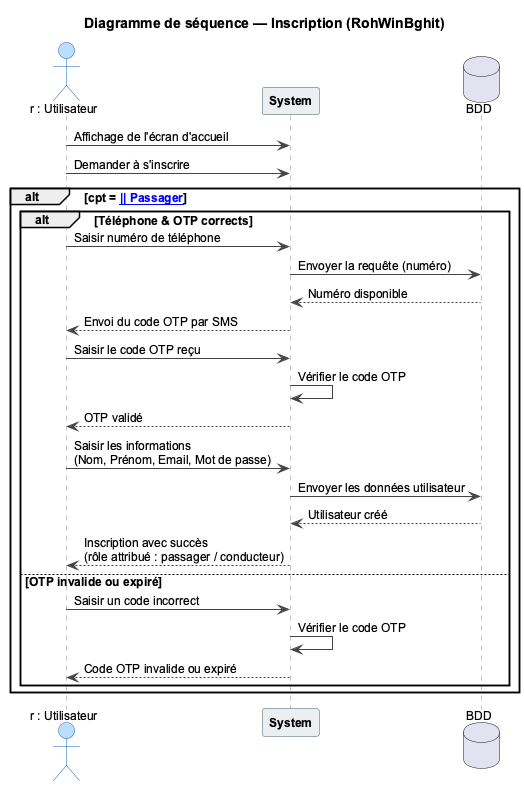

The diagram above was rendered by PlantUML. Its source (embedded in the PNG):
@startuml fig_sequence_inscription
skinparam DefaultFontName Arial
skinparam DefaultFontSize 12
skinparam shadowing false
skinparam sequence {
  ArrowColor #444444
  ActorBorderColor #1565C0
  ActorBackgroundColor #BBDEFB
  LifeLineBorderColor #888888
  ParticipantBorderColor #455A64
  ParticipantBackgroundColor #ECEFF1
  ParticipantFontStyle bold
  DatabaseBorderColor #F9A825
  DatabaseBackgroundColor #FFF9C4
}

title Diagramme de séquence — Inscription (RohWinBghit)

actor "r : Utilisateur" as U
participant "System" as S
database "BDD" as DB

U -> S : Affichage de l'écran d'accueil
U -> S : Demander à s'inscrire

alt cpt = [[Conducteur || Passager]]

  alt Téléphone & OTP corrects
    U -> S : Saisir numéro de téléphone
    S -> DB : Envoyer la requête (numéro)
    DB --> S : Numéro disponible
    S --> U : Envoi du code OTP par SMS
    U -> S : Saisir le code OTP reçu
    S -> S : Vérifier le code OTP
    S --> U : OTP validé
    U -> S : Saisir les informations\n(Nom, Prénom, Email, Mot de passe)
    S -> DB : Envoyer les données utilisateur
    DB --> S : Utilisateur créé
    S --> U : Inscription avec succès\n(rôle attribué : passager / conducteur)
  else OTP invalide ou expiré
    U -> S : Saisir un code incorrect
    S -> S : Vérifier le code OTP
    S --> U : Code OTP invalide ou expiré
  end

end

@enduml